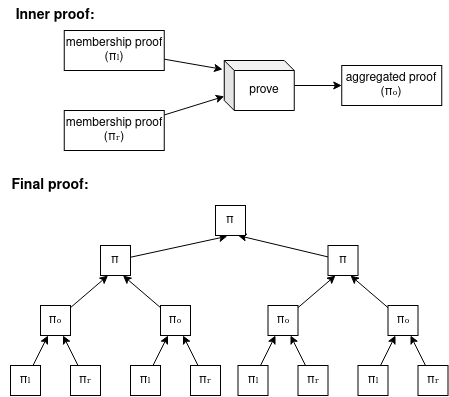

The diagram above was exported from draw.io. Its source (the exported page's mxGraphModel, read from the mxfile embedded in the PNG):
<mxGraphModel dx="986" dy="623" grid="1" gridSize="10" guides="1" tooltips="1" connect="1" arrows="1" fold="1" page="1" pageScale="1" pageWidth="850" pageHeight="1100" math="0" shadow="0">
  <root>
    <mxCell id="0" />
    <mxCell id="1" parent="0" />
    <mxCell id="unrGsuPg-D6uQF2l17iL-7" style="rounded=0;orthogonalLoop=1;jettySize=auto;html=1;entryX=-0.024;entryY=0.177;entryDx=0;entryDy=0;entryPerimeter=0;" edge="1" parent="1" source="unrGsuPg-D6uQF2l17iL-4" target="unrGsuPg-D6uQF2l17iL-5">
      <mxGeometry relative="1" as="geometry" />
    </mxCell>
    <mxCell id="unrGsuPg-D6uQF2l17iL-4" value="membership proof (πₗ)" style="rounded=0;whiteSpace=wrap;html=1;" vertex="1" parent="1">
      <mxGeometry x="103.75" y="280" width="100" height="40" as="geometry" />
    </mxCell>
    <mxCell id="unrGsuPg-D6uQF2l17iL-10" style="edgeStyle=orthogonalEdgeStyle;rounded=0;orthogonalLoop=1;jettySize=auto;html=1;entryX=0;entryY=0.5;entryDx=0;entryDy=0;" edge="1" parent="1" source="unrGsuPg-D6uQF2l17iL-5" target="unrGsuPg-D6uQF2l17iL-9">
      <mxGeometry relative="1" as="geometry" />
    </mxCell>
    <mxCell id="unrGsuPg-D6uQF2l17iL-5" value="prove" style="shape=cube;whiteSpace=wrap;html=1;boundedLbl=1;backgroundOutline=1;darkOpacity=0.05;darkOpacity2=0.1;size=10;" vertex="1" parent="1">
      <mxGeometry x="263.75" y="310" width="70" height="50" as="geometry" />
    </mxCell>
    <mxCell id="unrGsuPg-D6uQF2l17iL-8" style="rounded=0;orthogonalLoop=1;jettySize=auto;html=1;" edge="1" parent="1" source="unrGsuPg-D6uQF2l17iL-6" target="unrGsuPg-D6uQF2l17iL-5">
      <mxGeometry relative="1" as="geometry" />
    </mxCell>
    <mxCell id="unrGsuPg-D6uQF2l17iL-6" value="membership proof (πᵣ)" style="rounded=0;whiteSpace=wrap;html=1;" vertex="1" parent="1">
      <mxGeometry x="103.75" y="360" width="100" height="40" as="geometry" />
    </mxCell>
    <mxCell id="unrGsuPg-D6uQF2l17iL-9" value="aggregated proof (πₒ)" style="rounded=0;whiteSpace=wrap;html=1;" vertex="1" parent="1">
      <mxGeometry x="381.25" y="315" width="100" height="40" as="geometry" />
    </mxCell>
    <mxCell id="unrGsuPg-D6uQF2l17iL-35" value="Inner proof:" style="text;html=1;strokeColor=none;fillColor=none;align=center;verticalAlign=middle;whiteSpace=wrap;rounded=0;fontStyle=1;fontSize=14;" vertex="1" parent="1">
      <mxGeometry x="40" y="250" width="110" height="30" as="geometry" />
    </mxCell>
    <mxCell id="unrGsuPg-D6uQF2l17iL-36" value="Final proof:" style="text;html=1;strokeColor=none;fillColor=none;align=center;verticalAlign=middle;whiteSpace=wrap;rounded=0;fontStyle=1;fontSize=14;" vertex="1" parent="1">
      <mxGeometry x="50" y="420" width="80" height="30" as="geometry" />
    </mxCell>
    <mxCell id="unrGsuPg-D6uQF2l17iL-41" style="rounded=0;orthogonalLoop=1;jettySize=auto;html=1;" edge="1" parent="1" source="unrGsuPg-D6uQF2l17iL-37" target="unrGsuPg-D6uQF2l17iL-40">
      <mxGeometry relative="1" as="geometry" />
    </mxCell>
    <mxCell id="unrGsuPg-D6uQF2l17iL-37" value="πₗ" style="rounded=0;whiteSpace=wrap;html=1;" vertex="1" parent="1">
      <mxGeometry x="50" y="615" width="30" height="30" as="geometry" />
    </mxCell>
    <mxCell id="unrGsuPg-D6uQF2l17iL-42" style="rounded=0;orthogonalLoop=1;jettySize=auto;html=1;entryX=0.75;entryY=1;entryDx=0;entryDy=0;" edge="1" parent="1" source="unrGsuPg-D6uQF2l17iL-39" target="unrGsuPg-D6uQF2l17iL-40">
      <mxGeometry relative="1" as="geometry" />
    </mxCell>
    <mxCell id="unrGsuPg-D6uQF2l17iL-39" value="πᵣ" style="rounded=0;whiteSpace=wrap;html=1;" vertex="1" parent="1">
      <mxGeometry x="110" y="615" width="30" height="30" as="geometry" />
    </mxCell>
    <mxCell id="unrGsuPg-D6uQF2l17iL-49" style="rounded=0;orthogonalLoop=1;jettySize=auto;html=1;entryX=0.25;entryY=1;entryDx=0;entryDy=0;" edge="1" parent="1" source="unrGsuPg-D6uQF2l17iL-40" target="unrGsuPg-D6uQF2l17iL-48">
      <mxGeometry relative="1" as="geometry" />
    </mxCell>
    <mxCell id="unrGsuPg-D6uQF2l17iL-40" value="πₒ" style="rounded=0;whiteSpace=wrap;html=1;" vertex="1" parent="1">
      <mxGeometry x="80" y="555" width="30" height="30" as="geometry" />
    </mxCell>
    <mxCell id="unrGsuPg-D6uQF2l17iL-43" style="rounded=0;orthogonalLoop=1;jettySize=auto;html=1;" edge="1" parent="1" source="unrGsuPg-D6uQF2l17iL-44" target="unrGsuPg-D6uQF2l17iL-47">
      <mxGeometry relative="1" as="geometry" />
    </mxCell>
    <mxCell id="unrGsuPg-D6uQF2l17iL-44" value="πₗ" style="rounded=0;whiteSpace=wrap;html=1;" vertex="1" parent="1">
      <mxGeometry x="170" y="615" width="30" height="30" as="geometry" />
    </mxCell>
    <mxCell id="unrGsuPg-D6uQF2l17iL-45" style="rounded=0;orthogonalLoop=1;jettySize=auto;html=1;entryX=0.75;entryY=1;entryDx=0;entryDy=0;" edge="1" parent="1" source="unrGsuPg-D6uQF2l17iL-46" target="unrGsuPg-D6uQF2l17iL-47">
      <mxGeometry relative="1" as="geometry" />
    </mxCell>
    <mxCell id="unrGsuPg-D6uQF2l17iL-46" value="πᵣ" style="rounded=0;whiteSpace=wrap;html=1;" vertex="1" parent="1">
      <mxGeometry x="230" y="615" width="30" height="30" as="geometry" />
    </mxCell>
    <mxCell id="unrGsuPg-D6uQF2l17iL-50" style="rounded=0;orthogonalLoop=1;jettySize=auto;html=1;entryX=0.75;entryY=1;entryDx=0;entryDy=0;" edge="1" parent="1" source="unrGsuPg-D6uQF2l17iL-47" target="unrGsuPg-D6uQF2l17iL-48">
      <mxGeometry relative="1" as="geometry" />
    </mxCell>
    <mxCell id="unrGsuPg-D6uQF2l17iL-47" value="πₒ" style="rounded=0;whiteSpace=wrap;html=1;" vertex="1" parent="1">
      <mxGeometry x="200" y="555" width="30" height="30" as="geometry" />
    </mxCell>
    <mxCell id="unrGsuPg-D6uQF2l17iL-65" style="rounded=0;orthogonalLoop=1;jettySize=auto;html=1;entryX=0.395;entryY=1.024;entryDx=0;entryDy=0;entryPerimeter=0;" edge="1" parent="1" source="unrGsuPg-D6uQF2l17iL-48" target="unrGsuPg-D6uQF2l17iL-64">
      <mxGeometry relative="1" as="geometry" />
    </mxCell>
    <mxCell id="unrGsuPg-D6uQF2l17iL-48" value="π" style="rounded=0;whiteSpace=wrap;html=1;" vertex="1" parent="1">
      <mxGeometry x="140" y="495" width="30" height="30" as="geometry" />
    </mxCell>
    <mxCell id="unrGsuPg-D6uQF2l17iL-51" style="rounded=0;orthogonalLoop=1;jettySize=auto;html=1;" edge="1" parent="1" source="unrGsuPg-D6uQF2l17iL-52" target="unrGsuPg-D6uQF2l17iL-56">
      <mxGeometry relative="1" as="geometry" />
    </mxCell>
    <mxCell id="unrGsuPg-D6uQF2l17iL-52" value="πₗ" style="rounded=0;whiteSpace=wrap;html=1;" vertex="1" parent="1">
      <mxGeometry x="277.5" y="615" width="30" height="30" as="geometry" />
    </mxCell>
    <mxCell id="unrGsuPg-D6uQF2l17iL-53" style="rounded=0;orthogonalLoop=1;jettySize=auto;html=1;entryX=0.75;entryY=1;entryDx=0;entryDy=0;" edge="1" parent="1" source="unrGsuPg-D6uQF2l17iL-54" target="unrGsuPg-D6uQF2l17iL-56">
      <mxGeometry relative="1" as="geometry" />
    </mxCell>
    <mxCell id="unrGsuPg-D6uQF2l17iL-54" value="πᵣ" style="rounded=0;whiteSpace=wrap;html=1;" vertex="1" parent="1">
      <mxGeometry x="337.5" y="615" width="30" height="30" as="geometry" />
    </mxCell>
    <mxCell id="unrGsuPg-D6uQF2l17iL-55" style="rounded=0;orthogonalLoop=1;jettySize=auto;html=1;entryX=0.25;entryY=1;entryDx=0;entryDy=0;" edge="1" parent="1" source="unrGsuPg-D6uQF2l17iL-56" target="unrGsuPg-D6uQF2l17iL-63">
      <mxGeometry relative="1" as="geometry" />
    </mxCell>
    <mxCell id="unrGsuPg-D6uQF2l17iL-56" value="πₒ" style="rounded=0;whiteSpace=wrap;html=1;" vertex="1" parent="1">
      <mxGeometry x="307.5" y="555" width="30" height="30" as="geometry" />
    </mxCell>
    <mxCell id="unrGsuPg-D6uQF2l17iL-57" style="rounded=0;orthogonalLoop=1;jettySize=auto;html=1;" edge="1" parent="1" source="unrGsuPg-D6uQF2l17iL-58" target="unrGsuPg-D6uQF2l17iL-62">
      <mxGeometry relative="1" as="geometry" />
    </mxCell>
    <mxCell id="unrGsuPg-D6uQF2l17iL-58" value="πₗ" style="rounded=0;whiteSpace=wrap;html=1;" vertex="1" parent="1">
      <mxGeometry x="397.5" y="615" width="30" height="30" as="geometry" />
    </mxCell>
    <mxCell id="unrGsuPg-D6uQF2l17iL-59" style="rounded=0;orthogonalLoop=1;jettySize=auto;html=1;entryX=0.75;entryY=1;entryDx=0;entryDy=0;" edge="1" parent="1" source="unrGsuPg-D6uQF2l17iL-60" target="unrGsuPg-D6uQF2l17iL-62">
      <mxGeometry relative="1" as="geometry" />
    </mxCell>
    <mxCell id="unrGsuPg-D6uQF2l17iL-60" value="πᵣ" style="rounded=0;whiteSpace=wrap;html=1;" vertex="1" parent="1">
      <mxGeometry x="457.5" y="615" width="30" height="30" as="geometry" />
    </mxCell>
    <mxCell id="unrGsuPg-D6uQF2l17iL-61" style="rounded=0;orthogonalLoop=1;jettySize=auto;html=1;entryX=0.75;entryY=1;entryDx=0;entryDy=0;" edge="1" parent="1" source="unrGsuPg-D6uQF2l17iL-62" target="unrGsuPg-D6uQF2l17iL-63">
      <mxGeometry relative="1" as="geometry" />
    </mxCell>
    <mxCell id="unrGsuPg-D6uQF2l17iL-62" value="πₒ" style="rounded=0;whiteSpace=wrap;html=1;" vertex="1" parent="1">
      <mxGeometry x="427.5" y="555" width="30" height="30" as="geometry" />
    </mxCell>
    <mxCell id="unrGsuPg-D6uQF2l17iL-66" style="rounded=0;orthogonalLoop=1;jettySize=auto;html=1;entryX=0.75;entryY=1;entryDx=0;entryDy=0;" edge="1" parent="1" source="unrGsuPg-D6uQF2l17iL-63" target="unrGsuPg-D6uQF2l17iL-64">
      <mxGeometry relative="1" as="geometry" />
    </mxCell>
    <mxCell id="unrGsuPg-D6uQF2l17iL-63" value="π" style="rounded=0;whiteSpace=wrap;html=1;" vertex="1" parent="1">
      <mxGeometry x="367.5" y="495" width="30" height="30" as="geometry" />
    </mxCell>
    <mxCell id="unrGsuPg-D6uQF2l17iL-64" value="π" style="rounded=0;whiteSpace=wrap;html=1;" vertex="1" parent="1">
      <mxGeometry x="255" y="455" width="30" height="30" as="geometry" />
    </mxCell>
  </root>
</mxGraphModel>